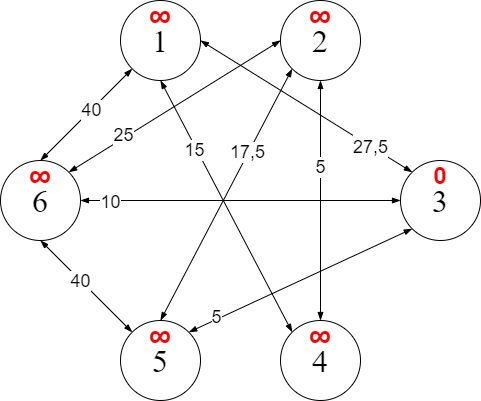

The diagram above was exported from draw.io. Its source (the exported page's mxGraphModel, read from the mxfile embedded in the PNG):
<mxGraphModel dx="462" dy="794" grid="1" gridSize="10" guides="1" tooltips="1" connect="1" arrows="1" fold="1" page="1" pageScale="1" pageWidth="827" pageHeight="1169" math="0" shadow="0">
  <root>
    <mxCell id="0" />
    <mxCell id="1" parent="0" />
    <mxCell id="FIgllKlil221bUkcnXo4-2" value="&lt;font face=&quot;Times New Roman&quot; style=&quot;font-size: 32px&quot;&gt;2&lt;/font&gt;" style="ellipse;whiteSpace=wrap;html=1;aspect=fixed;" parent="1" vertex="1">
      <mxGeometry x="400" y="80" width="80" height="80" as="geometry" />
    </mxCell>
    <mxCell id="FIgllKlil221bUkcnXo4-3" value="&lt;font face=&quot;Times New Roman&quot; style=&quot;font-size: 32px&quot;&gt;1&lt;/font&gt;" style="ellipse;whiteSpace=wrap;html=1;aspect=fixed;" parent="1" vertex="1">
      <mxGeometry x="240" y="80" width="80" height="80" as="geometry" />
    </mxCell>
    <mxCell id="FIgllKlil221bUkcnXo4-4" value="&lt;font face=&quot;Times New Roman&quot; style=&quot;font-size: 32px&quot;&gt;3&lt;/font&gt;" style="ellipse;whiteSpace=wrap;html=1;aspect=fixed;" parent="1" vertex="1">
      <mxGeometry x="520" y="240" width="80" height="80" as="geometry" />
    </mxCell>
    <mxCell id="FIgllKlil221bUkcnXo4-5" value="&lt;font style=&quot;font-size: 32px&quot; face=&quot;Times New Roman&quot;&gt;5&lt;/font&gt;" style="ellipse;whiteSpace=wrap;html=1;aspect=fixed;" parent="1" vertex="1">
      <mxGeometry x="240" y="400" width="80" height="80" as="geometry" />
    </mxCell>
    <mxCell id="FIgllKlil221bUkcnXo4-6" value="&lt;font face=&quot;Times New Roman&quot; style=&quot;font-size: 32px&quot;&gt;4&lt;/font&gt;" style="ellipse;whiteSpace=wrap;html=1;aspect=fixed;" parent="1" vertex="1">
      <mxGeometry x="400" y="400" width="80" height="80" as="geometry" />
    </mxCell>
    <mxCell id="c92dL4X981BoodxEPkon-1" value="&lt;font face=&quot;Times New Roman&quot; style=&quot;font-size: 32px&quot;&gt;6&lt;/font&gt;" style="ellipse;whiteSpace=wrap;html=1;aspect=fixed;" parent="1" vertex="1">
      <mxGeometry x="120" y="240" width="80" height="80" as="geometry" />
    </mxCell>
    <mxCell id="c92dL4X981BoodxEPkon-4" value="" style="endArrow=blockThin;html=1;rounded=0;fontSize=32;exitX=1;exitY=0.5;exitDx=0;exitDy=0;entryX=0;entryY=0;entryDx=0;entryDy=0;startArrow=blockThin;startFill=1;endFill=1;" parent="1" source="FIgllKlil221bUkcnXo4-3" target="FIgllKlil221bUkcnXo4-4" edge="1">
      <mxGeometry width="50" height="50" relative="1" as="geometry">
        <mxPoint x="360" y="380" as="sourcePoint" />
        <mxPoint x="410" y="330" as="targetPoint" />
      </mxGeometry>
    </mxCell>
    <mxCell id="c92dL4X981BoodxEPkon-5" value="&lt;font style=&quot;font-size: 18px&quot;&gt;27,5&lt;/font&gt;" style="edgeLabel;html=1;align=center;verticalAlign=middle;resizable=0;points=[];fontSize=32;" parent="c92dL4X981BoodxEPkon-4" vertex="1" connectable="0">
      <mxGeometry x="-0.1016" y="1" relative="1" as="geometry">
        <mxPoint x="74" y="42" as="offset" />
      </mxGeometry>
    </mxCell>
    <mxCell id="c92dL4X981BoodxEPkon-6" value="" style="endArrow=blockThin;html=1;rounded=0;fontSize=32;exitX=0.5;exitY=1;exitDx=0;exitDy=0;entryX=0;entryY=0;entryDx=0;entryDy=0;startArrow=blockThin;startFill=1;endFill=1;" parent="1" source="FIgllKlil221bUkcnXo4-3" target="FIgllKlil221bUkcnXo4-6" edge="1">
      <mxGeometry width="50" height="50" relative="1" as="geometry">
        <mxPoint x="318.2842712474619" y="158.2842712474619" as="sourcePoint" />
        <mxPoint x="541.7157287525381" y="261.7157287525381" as="targetPoint" />
      </mxGeometry>
    </mxCell>
    <mxCell id="c92dL4X981BoodxEPkon-17" value="15" style="edgeLabel;html=1;align=center;verticalAlign=middle;resizable=0;points=[];fontSize=18;" parent="c92dL4X981BoodxEPkon-6" vertex="1" connectable="0">
      <mxGeometry x="-0.4586" y="-2" relative="1" as="geometry">
        <mxPoint as="offset" />
      </mxGeometry>
    </mxCell>
    <mxCell id="c92dL4X981BoodxEPkon-8" value="" style="endArrow=blockThin;html=1;rounded=0;fontSize=32;exitX=0;exitY=1;exitDx=0;exitDy=0;entryX=0.5;entryY=0;entryDx=0;entryDy=0;startArrow=blockThin;startFill=1;endFill=1;" parent="1" source="FIgllKlil221bUkcnXo4-3" target="c92dL4X981BoodxEPkon-1" edge="1">
      <mxGeometry width="50" height="50" relative="1" as="geometry">
        <mxPoint x="328.2842712474619" y="168.2842712474619" as="sourcePoint" />
        <mxPoint x="551.7157287525381" y="271.7157287525381" as="targetPoint" />
      </mxGeometry>
    </mxCell>
    <mxCell id="c92dL4X981BoodxEPkon-18" value="40" style="edgeLabel;html=1;align=center;verticalAlign=middle;resizable=0;points=[];fontSize=18;" parent="c92dL4X981BoodxEPkon-8" vertex="1" connectable="0">
      <mxGeometry x="-0.2975" y="4" relative="1" as="geometry">
        <mxPoint x="-12" y="6" as="offset" />
      </mxGeometry>
    </mxCell>
    <mxCell id="c92dL4X981BoodxEPkon-10" value="" style="endArrow=blockThin;html=1;rounded=0;fontSize=32;exitX=0.5;exitY=1;exitDx=0;exitDy=0;entryX=0.5;entryY=0;entryDx=0;entryDy=0;startArrow=blockThin;startFill=1;endFill=1;" parent="1" source="FIgllKlil221bUkcnXo4-2" target="FIgllKlil221bUkcnXo4-6" edge="1">
      <mxGeometry width="50" height="50" relative="1" as="geometry">
        <mxPoint x="261.7157287525381" y="158.2842712474619" as="sourcePoint" />
        <mxPoint x="198.2842712474619" y="261.7157287525381" as="targetPoint" />
      </mxGeometry>
    </mxCell>
    <mxCell id="c92dL4X981BoodxEPkon-19" value="5" style="edgeLabel;html=1;align=center;verticalAlign=middle;resizable=0;points=[];fontSize=18;" parent="c92dL4X981BoodxEPkon-10" vertex="1" connectable="0">
      <mxGeometry x="-0.2833" y="-1" relative="1" as="geometry">
        <mxPoint as="offset" />
      </mxGeometry>
    </mxCell>
    <mxCell id="c92dL4X981BoodxEPkon-12" value="" style="endArrow=blockThin;html=1;rounded=0;fontSize=32;exitX=0;exitY=1;exitDx=0;exitDy=0;entryX=0.5;entryY=0;entryDx=0;entryDy=0;startArrow=blockThin;startFill=1;endFill=1;" parent="1" source="FIgllKlil221bUkcnXo4-2" target="FIgllKlil221bUkcnXo4-5" edge="1">
      <mxGeometry width="50" height="50" relative="1" as="geometry">
        <mxPoint x="450" y="170" as="sourcePoint" />
        <mxPoint x="450" y="410" as="targetPoint" />
      </mxGeometry>
    </mxCell>
    <mxCell id="c92dL4X981BoodxEPkon-20" value="17,5" style="edgeLabel;html=1;align=center;verticalAlign=middle;resizable=0;points=[];fontSize=18;" parent="c92dL4X981BoodxEPkon-12" vertex="1" connectable="0">
      <mxGeometry x="-0.3319" y="-1" relative="1" as="geometry">
        <mxPoint as="offset" />
      </mxGeometry>
    </mxCell>
    <mxCell id="c92dL4X981BoodxEPkon-13" value="" style="endArrow=blockThin;html=1;rounded=0;fontSize=32;exitX=0;exitY=0.5;exitDx=0;exitDy=0;entryX=1;entryY=0;entryDx=0;entryDy=0;startArrow=blockThin;startFill=1;endFill=1;" parent="1" source="FIgllKlil221bUkcnXo4-2" target="c92dL4X981BoodxEPkon-1" edge="1">
      <mxGeometry width="50" height="50" relative="1" as="geometry">
        <mxPoint x="460" y="180" as="sourcePoint" />
        <mxPoint x="460" y="420" as="targetPoint" />
      </mxGeometry>
    </mxCell>
    <mxCell id="c92dL4X981BoodxEPkon-21" value="25" style="edgeLabel;html=1;align=center;verticalAlign=middle;resizable=0;points=[];fontSize=18;" parent="c92dL4X981BoodxEPkon-13" vertex="1" connectable="0">
      <mxGeometry x="0.4786" y="-3" relative="1" as="geometry">
        <mxPoint as="offset" />
      </mxGeometry>
    </mxCell>
    <mxCell id="c92dL4X981BoodxEPkon-14" value="" style="endArrow=blockThin;html=1;rounded=0;fontSize=32;exitX=0;exitY=0.5;exitDx=0;exitDy=0;entryX=1;entryY=0.5;entryDx=0;entryDy=0;startArrow=blockThin;startFill=1;endFill=1;" parent="1" source="FIgllKlil221bUkcnXo4-4" target="c92dL4X981BoodxEPkon-1" edge="1">
      <mxGeometry width="50" height="50" relative="1" as="geometry">
        <mxPoint x="470" y="190" as="sourcePoint" />
        <mxPoint x="470" y="430" as="targetPoint" />
      </mxGeometry>
    </mxCell>
    <mxCell id="c92dL4X981BoodxEPkon-23" value="10" style="edgeLabel;html=1;align=center;verticalAlign=middle;resizable=0;points=[];fontSize=18;" parent="c92dL4X981BoodxEPkon-14" vertex="1" connectable="0">
      <mxGeometry x="0.8188" y="1" relative="1" as="geometry">
        <mxPoint as="offset" />
      </mxGeometry>
    </mxCell>
    <mxCell id="c92dL4X981BoodxEPkon-15" value="" style="endArrow=blockThin;html=1;rounded=0;fontSize=32;exitX=0;exitY=1;exitDx=0;exitDy=0;entryX=1;entryY=0;entryDx=0;entryDy=0;startArrow=blockThin;startFill=1;endFill=1;" parent="1" source="FIgllKlil221bUkcnXo4-4" target="FIgllKlil221bUkcnXo4-5" edge="1">
      <mxGeometry width="50" height="50" relative="1" as="geometry">
        <mxPoint x="480" y="200" as="sourcePoint" />
        <mxPoint x="480" y="440" as="targetPoint" />
      </mxGeometry>
    </mxCell>
    <mxCell id="c92dL4X981BoodxEPkon-24" value="5" style="edgeLabel;html=1;align=center;verticalAlign=middle;resizable=0;points=[];fontSize=18;" parent="c92dL4X981BoodxEPkon-15" vertex="1" connectable="0">
      <mxGeometry x="0.7455" y="-2" relative="1" as="geometry">
        <mxPoint as="offset" />
      </mxGeometry>
    </mxCell>
    <mxCell id="c92dL4X981BoodxEPkon-16" value="" style="endArrow=blockThin;html=1;rounded=0;fontSize=32;exitX=0.5;exitY=1;exitDx=0;exitDy=0;entryX=0;entryY=0;entryDx=0;entryDy=0;startArrow=blockThin;startFill=1;endFill=1;" parent="1" source="c92dL4X981BoodxEPkon-1" target="FIgllKlil221bUkcnXo4-5" edge="1">
      <mxGeometry width="50" height="50" relative="1" as="geometry">
        <mxPoint x="421.7157287525381" y="158.2842712474619" as="sourcePoint" />
        <mxPoint x="290" y="410" as="targetPoint" />
      </mxGeometry>
    </mxCell>
    <mxCell id="c92dL4X981BoodxEPkon-25" value="40" style="edgeLabel;html=1;align=center;verticalAlign=middle;resizable=0;points=[];fontSize=18;" parent="c92dL4X981BoodxEPkon-16" vertex="1" connectable="0">
      <mxGeometry x="-0.2259" y="-1" relative="1" as="geometry">
        <mxPoint x="5" y="4" as="offset" />
      </mxGeometry>
    </mxCell>
    <mxCell id="l5uK21Z-3Vn2UL0_r1hB-1" value="&lt;font color=&quot;#ff0000&quot; size=&quot;1&quot;&gt;&lt;b style=&quot;font-size: 24px&quot;&gt;0&lt;/b&gt;&lt;/font&gt;" style="text;html=1;strokeColor=none;fillColor=none;align=center;verticalAlign=middle;whiteSpace=wrap;rounded=0;fontSize=20;" vertex="1" parent="1">
      <mxGeometry x="530" y="240" width="60" height="30" as="geometry" />
    </mxCell>
    <mxCell id="l5uK21Z-3Vn2UL0_r1hB-2" value="&lt;font color=&quot;#ff0000&quot; face=&quot;Tahoma&quot;&gt;&lt;span style=&quot;font-size: 24px&quot;&gt;&lt;b&gt;∞&lt;/b&gt;&lt;/span&gt;&lt;/font&gt;" style="text;html=1;strokeColor=none;fillColor=none;align=center;verticalAlign=middle;whiteSpace=wrap;rounded=0;fontSize=20;" vertex="1" parent="1">
      <mxGeometry x="250" y="80" width="60" height="30" as="geometry" />
    </mxCell>
    <mxCell id="l5uK21Z-3Vn2UL0_r1hB-3" value="&lt;font color=&quot;#ff0000&quot; face=&quot;Tahoma&quot;&gt;&lt;span style=&quot;font-size: 24px&quot;&gt;&lt;b&gt;∞&lt;/b&gt;&lt;/span&gt;&lt;/font&gt;" style="text;html=1;strokeColor=none;fillColor=none;align=center;verticalAlign=middle;whiteSpace=wrap;rounded=0;fontSize=20;" vertex="1" parent="1">
      <mxGeometry x="410" y="80" width="60" height="30" as="geometry" />
    </mxCell>
    <mxCell id="l5uK21Z-3Vn2UL0_r1hB-4" value="&lt;font color=&quot;#ff0000&quot; face=&quot;Tahoma&quot;&gt;&lt;span style=&quot;font-size: 24px&quot;&gt;&lt;b&gt;∞&lt;/b&gt;&lt;/span&gt;&lt;/font&gt;" style="text;html=1;strokeColor=none;fillColor=none;align=center;verticalAlign=middle;whiteSpace=wrap;rounded=0;fontSize=20;" vertex="1" parent="1">
      <mxGeometry x="130" y="240" width="60" height="30" as="geometry" />
    </mxCell>
    <mxCell id="l5uK21Z-3Vn2UL0_r1hB-5" value="&lt;font color=&quot;#ff0000&quot; face=&quot;Tahoma&quot;&gt;&lt;span style=&quot;font-size: 24px&quot;&gt;&lt;b&gt;∞&lt;/b&gt;&lt;/span&gt;&lt;/font&gt;" style="text;html=1;strokeColor=none;fillColor=none;align=center;verticalAlign=middle;whiteSpace=wrap;rounded=0;fontSize=20;" vertex="1" parent="1">
      <mxGeometry x="250" y="400" width="60" height="30" as="geometry" />
    </mxCell>
    <mxCell id="l5uK21Z-3Vn2UL0_r1hB-6" value="&lt;font color=&quot;#ff0000&quot; face=&quot;Tahoma&quot;&gt;&lt;span style=&quot;font-size: 24px&quot;&gt;&lt;b&gt;∞&lt;/b&gt;&lt;/span&gt;&lt;/font&gt;" style="text;html=1;strokeColor=none;fillColor=none;align=center;verticalAlign=middle;whiteSpace=wrap;rounded=0;fontSize=20;" vertex="1" parent="1">
      <mxGeometry x="410" y="400" width="60" height="30" as="geometry" />
    </mxCell>
  </root>
</mxGraphModel>